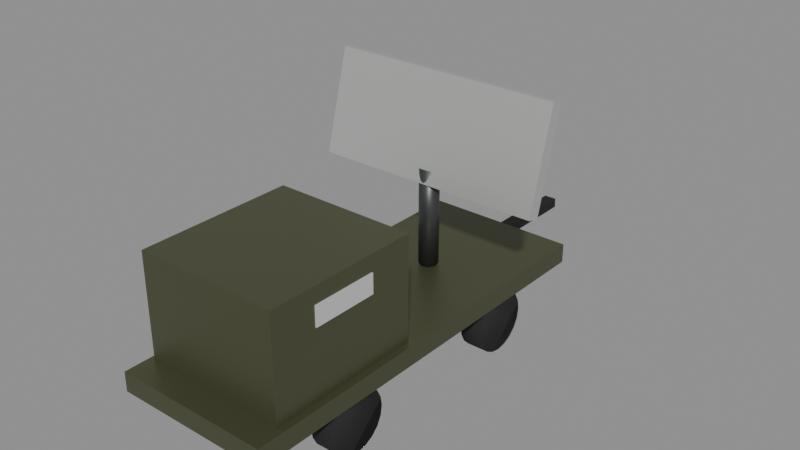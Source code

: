 # Source: RadarMobile.blend  (saved by Blender 5.3.31; exported with 4.5.12 LTS)
import bpy
from mathutils import Matrix  # noqa: F401  (used for matrix-valued properties, if any)

bpy.ops.wm.read_factory_settings(use_empty=True)
scene = bpy.context.scene
scene.name = 'Scene'

# ---- collections
col_radarmobile = bpy.data.collections.new('RadarMobile'); scene.collection.children.link(col_radarmobile)

# ---- materials (node trees are filled in below, after node groups)
mat_rubber_0 = bpy.data.materials.new('Rubber_0')
mat_metal_1 = bpy.data.materials.new('Metal_1')
mat_smoothplastic_2 = bpy.data.materials.new('SmoothPlastic_2')
mat_metal_3 = bpy.data.materials.new('Metal_3')
mat_metal_4 = bpy.data.materials.new('Metal_4')
mat_metal_5 = bpy.data.materials.new('Metal_5')

# ---- material node trees
mat_rubber_0.use_nodes = True; mat_rubber_0.node_tree.nodes.clear()
_N = mat_rubber_0.node_tree.nodes; _L = mat_rubber_0.node_tree.links
n0 = _N.new('ShaderNodeBsdfPrincipled'); n0.name = 'Principled BSDF'; n0.location = (-200, 100)
n0.inputs[0].default_value = (0.0137, 0.0137, 0.01521, 1.0)
n0.inputs[2].default_value = 0.92
n0.inputs[10].default_value = 0.005
n1 = _N.new('ShaderNodeOutputMaterial'); n1.name = 'Material Output'; n1.location = (200, 100)
_L.new(n0.outputs[0], n1.inputs[0])
n1.is_active_output = True
mat_metal_1.use_nodes = True; mat_metal_1.node_tree.nodes.clear()
_N = mat_metal_1.node_tree.nodes; _L = mat_metal_1.node_tree.links
n0 = _N.new('ShaderNodeBsdfPrincipled'); n0.name = 'Principled BSDF'; n0.location = (-200, 100)
n0.inputs[0].default_value = (0.107, 0.117, 0.06125, 1.0)
n0.inputs[1].default_value = 0.55
n0.inputs[2].default_value = 0.42
n0.inputs[10].default_value = 0.005
n1 = _N.new('ShaderNodeOutputMaterial'); n1.name = 'Material Output'; n1.location = (200, 100)
_L.new(n0.outputs[0], n1.inputs[0])
n1.is_active_output = True
mat_smoothplastic_2.use_nodes = True; mat_smoothplastic_2.node_tree.nodes.clear()
_N = mat_smoothplastic_2.node_tree.nodes; _L = mat_smoothplastic_2.node_tree.links
n0 = _N.new('ShaderNodeBsdfPrincipled'); n0.name = 'Principled BSDF'; n0.location = (-200, 100)
n0.inputs[0].default_value = (0.5776, 0.5776, 0.5776, 1.0)
n0.inputs[2].default_value = 0.35
n0.inputs[10].default_value = 0.005
n1 = _N.new('ShaderNodeOutputMaterial'); n1.name = 'Material Output'; n1.location = (200, 100)
_L.new(n0.outputs[0], n1.inputs[0])
n1.is_active_output = True
mat_metal_3.use_nodes = True; mat_metal_3.node_tree.nodes.clear()
_N = mat_metal_3.node_tree.nodes; _L = mat_metal_3.node_tree.links
n0 = _N.new('ShaderNodeBsdfPrincipled'); n0.name = 'Principled BSDF'; n0.location = (-200, 100)
n0.inputs[0].default_value = (0.07227, 0.07619, 0.07619, 1.0)
n0.inputs[1].default_value = 0.55
n0.inputs[2].default_value = 0.42
n0.inputs[10].default_value = 0.005
n1 = _N.new('ShaderNodeOutputMaterial'); n1.name = 'Material Output'; n1.location = (200, 100)
_L.new(n0.outputs[0], n1.inputs[0])
n1.is_active_output = True
mat_metal_4.use_nodes = True; mat_metal_4.node_tree.nodes.clear()
_N = mat_metal_4.node_tree.nodes; _L = mat_metal_4.node_tree.links
n0 = _N.new('ShaderNodeBsdfPrincipled'); n0.name = 'Principled BSDF'; n0.location = (-200, 100)
n0.inputs[0].default_value = (0.6105, 0.6308, 0.6105, 1.0)
n0.inputs[1].default_value = 0.55
n0.inputs[2].default_value = 0.42
n0.inputs[10].default_value = 0.005
n1 = _N.new('ShaderNodeOutputMaterial'); n1.name = 'Material Output'; n1.location = (200, 100)
_L.new(n0.outputs[0], n1.inputs[0])
n1.is_active_output = True
mat_metal_5.use_nodes = True; mat_metal_5.node_tree.nodes.clear()
_N = mat_metal_5.node_tree.nodes; _L = mat_metal_5.node_tree.links
n0 = _N.new('ShaderNodeBsdfPrincipled'); n0.name = 'Principled BSDF'; n0.location = (-200, 100)
n0.inputs[0].default_value = (0.01764, 0.0185, 0.02029, 1.0)
n0.inputs[1].default_value = 0.55
n0.inputs[2].default_value = 0.42
n0.inputs[10].default_value = 0.005
n1 = _N.new('ShaderNodeOutputMaterial'); n1.name = 'Material Output'; n1.location = (200, 100)
_L.new(n0.outputs[0], n1.inputs[0])
n1.is_active_output = True

# ---- meshes
me_wheel_10_1 = bpy.data.meshes.new('Wheel-10_1')
me_wheel_10_1.from_pydata([(-0.175, 0.475, -1.321e-08), (0.175, 0.475, 1.321e-08), (-0.175, 0.4518, -0.1468), (0.175, 0.4518, -0.1468), (-0.175, 0.3843, -0.2792), (0.175, 0.3843, -0.2792), (-0.175, 0.2792, -0.3843), (0.175, 0.2792, -0.3843), (-0.175, 0.1468, -0.4518), (0.175, 0.1468, -0.4518), (-0.175, 0.0, -0.475), (0.175, 0.0, -0.475), (-0.175, -0.1468, -0.4518), (0.175, -0.1468, -0.4518), (-0.175, -0.2792, -0.3843), (0.175, -0.2792, -0.3843), (-0.175, -0.3843, -0.2792), (0.175, -0.3843, -0.2792), (-0.175, -0.4518, -0.1468), (0.175, -0.4518, -0.1468), (-0.175, -0.475, -1.321e-08), (0.175, -0.475, 1.321e-08), (-0.175, -0.4518, 0.1468), (0.175, -0.4518, 0.1468), (-0.175, -0.3843, 0.2792), (0.175, -0.3843, 0.2792), (-0.175, -0.2792, 0.3843), (0.175, -0.2792, 0.3843), (-0.175, -0.1468, 0.4518), (0.175, -0.1468, 0.4518), (-0.175, 0.0, 0.475), (0.175, 0.0, 0.475), (-0.175, 0.1468, 0.4518), (0.175, 0.1468, 0.4518), (-0.175, 0.2792, 0.3843), (0.175, 0.2792, 0.3843), (-0.175, 0.3843, 0.2792), (0.175, 0.3843, 0.2792), (-0.175, 0.4518, 0.1468), (0.175, 0.4518, 0.1468)], [], [(0, 1, 3, 2), (2, 3, 5, 4), (4, 5, 7, 6), (6, 7, 9, 8), (8, 9, 11, 10), (10, 11, 13, 12), (12, 13, 15, 14), (14, 15, 17, 16), (16, 17, 19, 18), (18, 19, 21, 20), (20, 21, 23, 22), (22, 23, 25, 24), (24, 25, 27, 26), (26, 27, 29, 28), (28, 29, 31, 30), (30, 31, 33, 32), (32, 33, 35, 34), (34, 35, 37, 36), (3, 1, 39, 37, 35, 33, 31, 29, 27, 25, 23, 21, 19, 17, 15, 13, 11, 9, 7, 5), (36, 37, 39, 38), (38, 39, 1, 0), (0, 2, 4, 6, 8, 10, 12, 14, 16, 18, 20, 22, 24, 26, 28, 30, 32, 34, 36, 38)])
me_wheel_10_1.polygons.foreach_set('use_smooth', [True] * 22)
me_wheel_10_1.materials.append(mat_rubber_0)
me_wheel_10_1.update()
me_wheel_11_2 = bpy.data.meshes.new('Wheel-11_2')
me_wheel_11_2.from_pydata([(-0.175, 0.475, -1.321e-08), (0.175, 0.475, 1.321e-08), (-0.175, 0.4518, -0.1468), (0.175, 0.4518, -0.1468), (-0.175, 0.3843, -0.2792), (0.175, 0.3843, -0.2792), (-0.175, 0.2792, -0.3843), (0.175, 0.2792, -0.3843), (-0.175, 0.1468, -0.4518), (0.175, 0.1468, -0.4518), (-0.175, 0.0, -0.475), (0.175, 0.0, -0.475), (-0.175, -0.1468, -0.4518), (0.175, -0.1468, -0.4518), (-0.175, -0.2792, -0.3843), (0.175, -0.2792, -0.3843), (-0.175, -0.3843, -0.2792), (0.175, -0.3843, -0.2792), (-0.175, -0.4518, -0.1468), (0.175, -0.4518, -0.1468), (-0.175, -0.475, -1.321e-08), (0.175, -0.475, 1.321e-08), (-0.175, -0.4518, 0.1468), (0.175, -0.4518, 0.1468), (-0.175, -0.3843, 0.2792), (0.175, -0.3843, 0.2792), (-0.175, -0.2792, 0.3843), (0.175, -0.2792, 0.3843), (-0.175, -0.1468, 0.4518), (0.175, -0.1468, 0.4518), (-0.175, 0.0, 0.475), (0.175, 0.0, 0.475), (-0.175, 0.1468, 0.4518), (0.175, 0.1468, 0.4518), (-0.175, 0.2792, 0.3843), (0.175, 0.2792, 0.3843), (-0.175, 0.3843, 0.2792), (0.175, 0.3843, 0.2792), (-0.175, 0.4518, 0.1468), (0.175, 0.4518, 0.1468)], [], [(0, 1, 3, 2), (2, 3, 5, 4), (4, 5, 7, 6), (6, 7, 9, 8), (8, 9, 11, 10), (10, 11, 13, 12), (12, 13, 15, 14), (14, 15, 17, 16), (16, 17, 19, 18), (18, 19, 21, 20), (20, 21, 23, 22), (22, 23, 25, 24), (24, 25, 27, 26), (26, 27, 29, 28), (28, 29, 31, 30), (30, 31, 33, 32), (32, 33, 35, 34), (34, 35, 37, 36), (3, 1, 39, 37, 35, 33, 31, 29, 27, 25, 23, 21, 19, 17, 15, 13, 11, 9, 7, 5), (36, 37, 39, 38), (38, 39, 1, 0), (0, 2, 4, 6, 8, 10, 12, 14, 16, 18, 20, 22, 24, 26, 28, 30, 32, 34, 36, 38)])
me_wheel_11_2.polygons.foreach_set('use_smooth', [True] * 22)
me_wheel_11_2.materials.append(mat_rubber_0)
me_wheel_11_2.update()
me_wheel10_3 = bpy.data.meshes.new('Wheel10_3')
me_wheel10_3.from_pydata([(-0.175, 0.475, -1.321e-08), (0.175, 0.475, 1.321e-08), (-0.175, 0.4518, -0.1468), (0.175, 0.4518, -0.1468), (-0.175, 0.3843, -0.2792), (0.175, 0.3843, -0.2792), (-0.175, 0.2792, -0.3843), (0.175, 0.2792, -0.3843), (-0.175, 0.1468, -0.4518), (0.175, 0.1468, -0.4518), (-0.175, 0.0, -0.475), (0.175, 0.0, -0.475), (-0.175, -0.1468, -0.4518), (0.175, -0.1468, -0.4518), (-0.175, -0.2792, -0.3843), (0.175, -0.2792, -0.3843), (-0.175, -0.3843, -0.2792), (0.175, -0.3843, -0.2792), (-0.175, -0.4518, -0.1468), (0.175, -0.4518, -0.1468), (-0.175, -0.475, -1.321e-08), (0.175, -0.475, 1.321e-08), (-0.175, -0.4518, 0.1468), (0.175, -0.4518, 0.1468), (-0.175, -0.3843, 0.2792), (0.175, -0.3843, 0.2792), (-0.175, -0.2792, 0.3843), (0.175, -0.2792, 0.3843), (-0.175, -0.1468, 0.4518), (0.175, -0.1468, 0.4518), (-0.175, 0.0, 0.475), (0.175, 0.0, 0.475), (-0.175, 0.1468, 0.4518), (0.175, 0.1468, 0.4518), (-0.175, 0.2792, 0.3843), (0.175, 0.2792, 0.3843), (-0.175, 0.3843, 0.2792), (0.175, 0.3843, 0.2792), (-0.175, 0.4518, 0.1468), (0.175, 0.4518, 0.1468)], [], [(0, 1, 3, 2), (2, 3, 5, 4), (4, 5, 7, 6), (6, 7, 9, 8), (8, 9, 11, 10), (10, 11, 13, 12), (12, 13, 15, 14), (14, 15, 17, 16), (16, 17, 19, 18), (18, 19, 21, 20), (20, 21, 23, 22), (22, 23, 25, 24), (24, 25, 27, 26), (26, 27, 29, 28), (28, 29, 31, 30), (30, 31, 33, 32), (32, 33, 35, 34), (34, 35, 37, 36), (3, 1, 39, 37, 35, 33, 31, 29, 27, 25, 23, 21, 19, 17, 15, 13, 11, 9, 7, 5), (36, 37, 39, 38), (38, 39, 1, 0), (0, 2, 4, 6, 8, 10, 12, 14, 16, 18, 20, 22, 24, 26, 28, 30, 32, 34, 36, 38)])
me_wheel10_3.polygons.foreach_set('use_smooth', [True] * 22)
me_wheel10_3.materials.append(mat_rubber_0)
me_wheel10_3.update()
me_wheel11_4 = bpy.data.meshes.new('Wheel11_4')
me_wheel11_4.from_pydata([(-0.175, 0.475, -1.321e-08), (0.175, 0.475, 1.321e-08), (-0.175, 0.4518, -0.1468), (0.175, 0.4518, -0.1468), (-0.175, 0.3843, -0.2792), (0.175, 0.3843, -0.2792), (-0.175, 0.2792, -0.3843), (0.175, 0.2792, -0.3843), (-0.175, 0.1468, -0.4518), (0.175, 0.1468, -0.4518), (-0.175, 0.0, -0.475), (0.175, 0.0, -0.475), (-0.175, -0.1468, -0.4518), (0.175, -0.1468, -0.4518), (-0.175, -0.2792, -0.3843), (0.175, -0.2792, -0.3843), (-0.175, -0.3843, -0.2792), (0.175, -0.3843, -0.2792), (-0.175, -0.4518, -0.1468), (0.175, -0.4518, -0.1468), (-0.175, -0.475, -1.321e-08), (0.175, -0.475, 1.321e-08), (-0.175, -0.4518, 0.1468), (0.175, -0.4518, 0.1468), (-0.175, -0.3843, 0.2792), (0.175, -0.3843, 0.2792), (-0.175, -0.2792, 0.3843), (0.175, -0.2792, 0.3843), (-0.175, -0.1468, 0.4518), (0.175, -0.1468, 0.4518), (-0.175, 0.0, 0.475), (0.175, 0.0, 0.475), (-0.175, 0.1468, 0.4518), (0.175, 0.1468, 0.4518), (-0.175, 0.2792, 0.3843), (0.175, 0.2792, 0.3843), (-0.175, 0.3843, 0.2792), (0.175, 0.3843, 0.2792), (-0.175, 0.4518, 0.1468), (0.175, 0.4518, 0.1468)], [], [(0, 1, 3, 2), (2, 3, 5, 4), (4, 5, 7, 6), (6, 7, 9, 8), (8, 9, 11, 10), (10, 11, 13, 12), (12, 13, 15, 14), (14, 15, 17, 16), (16, 17, 19, 18), (18, 19, 21, 20), (20, 21, 23, 22), (22, 23, 25, 24), (24, 25, 27, 26), (26, 27, 29, 28), (28, 29, 31, 30), (30, 31, 33, 32), (32, 33, 35, 34), (34, 35, 37, 36), (3, 1, 39, 37, 35, 33, 31, 29, 27, 25, 23, 21, 19, 17, 15, 13, 11, 9, 7, 5), (36, 37, 39, 38), (38, 39, 1, 0), (0, 2, 4, 6, 8, 10, 12, 14, 16, 18, 20, 22, 24, 26, 28, 30, 32, 34, 36, 38)])
me_wheel11_4.polygons.foreach_set('use_smooth', [True] * 22)
me_wheel11_4.materials.append(mat_rubber_0)
me_wheel11_4.update()
me_trailer_5 = bpy.data.meshes.new('Trailer_5')
me_trailer_5.from_pydata([(-1.2, -3.2, -0.15), (-1.2, -3.2, 0.15), (-1.2, 3.2, -0.15), (-1.2, 3.2, 0.15), (1.2, -3.2, -0.15), (1.2, -3.2, 0.15), (1.2, 3.2, -0.15), (1.2, 3.2, 0.15)], [], [(0, 1, 3, 2), (2, 3, 7, 6), (6, 7, 5, 4), (4, 5, 1, 0), (2, 6, 4, 0), (7, 3, 1, 5)])
me_trailer_5.materials.append(mat_metal_1)
me_trailer_5.update()
me_cabin_6 = bpy.data.meshes.new('Cabin_6')
me_cabin_6.from_pydata([(-1.1, -1.2, -0.8), (-1.1, -1.2, 0.8), (-1.1, 1.2, -0.8), (-1.1, 1.2, 0.8), (1.1, -1.2, -0.8), (1.1, -1.2, 0.8), (1.1, 1.2, -0.8), (1.1, 1.2, 0.8)], [], [(0, 1, 3, 2), (2, 3, 7, 6), (6, 7, 5, 4), (4, 5, 1, 0), (2, 6, 4, 0), (7, 3, 1, 5)])
me_cabin_6.materials.append(mat_metal_1)
me_cabin_6.update()
me_teampanel_7 = bpy.data.meshes.new('TeamPanel_7')
me_teampanel_7.from_pydata([(-0.01, -0.5, -0.15), (-0.01, -0.5, 0.15), (-0.01, 0.5, -0.15), (-0.01, 0.5, 0.15), (0.01, -0.5, -0.15), (0.01, -0.5, 0.15), (0.01, 0.5, -0.15), (0.01, 0.5, 0.15)], [], [(0, 1, 3, 2), (2, 3, 7, 6), (6, 7, 5, 4), (4, 5, 1, 0), (2, 6, 4, 0), (7, 3, 1, 5)])
me_teampanel_7.materials.append(mat_smoothplastic_2)
me_teampanel_7.update()
me_mast_8 = bpy.data.meshes.new('Mast_8')
me_mast_8.from_pydata([(-0.75, 0.15, -5.662e-08), (0.75, 0.15, 5.662e-08), (-0.75, 0.1427, -0.04635), (0.75, 0.1427, -0.04635), (-0.75, 0.1214, -0.08817), (0.75, 0.1214, -0.08817), (-0.75, 0.08817, -0.1214), (0.75, 0.08817, -0.1214), (-0.75, 0.04635, -0.1427), (0.75, 0.04635, -0.1427), (-0.75, 0.0, -0.15), (0.75, 0.0, -0.15), (-0.75, -0.04635, -0.1427), (0.75, -0.04635, -0.1427), (-0.75, -0.08817, -0.1214), (0.75, -0.08817, -0.1214), (-0.75, -0.1214, -0.08817), (0.75, -0.1214, -0.08817), (-0.75, -0.1427, -0.04635), (0.75, -0.1427, -0.04635), (-0.75, -0.15, -5.662e-08), (0.75, -0.15, 5.662e-08), (-0.75, -0.1427, 0.04635), (0.75, -0.1427, 0.04635), (-0.75, -0.1214, 0.08817), (0.75, -0.1214, 0.08817), (-0.75, -0.08817, 0.1214), (0.75, -0.08817, 0.1214), (-0.75, -0.04635, 0.1427), (0.75, -0.04635, 0.1427), (-0.75, 0.0, 0.15), (0.75, 0.0, 0.15), (-0.75, 0.04635, 0.1427), (0.75, 0.04635, 0.1427), (-0.75, 0.08817, 0.1214), (0.75, 0.08817, 0.1214), (-0.75, 0.1214, 0.08817), (0.75, 0.1214, 0.08817), (-0.75, 0.1427, 0.04635), (0.75, 0.1427, 0.04635)], [], [(0, 1, 3, 2), (2, 3, 5, 4), (4, 5, 7, 6), (6, 7, 9, 8), (8, 9, 11, 10), (10, 11, 13, 12), (12, 13, 15, 14), (14, 15, 17, 16), (16, 17, 19, 18), (18, 19, 21, 20), (20, 21, 23, 22), (22, 23, 25, 24), (24, 25, 27, 26), (26, 27, 29, 28), (28, 29, 31, 30), (30, 31, 33, 32), (32, 33, 35, 34), (34, 35, 37, 36), (3, 1, 39, 37, 35, 33, 31, 29, 27, 25, 23, 21, 19, 17, 15, 13, 11, 9, 7, 5), (36, 37, 39, 38), (38, 39, 1, 0), (0, 2, 4, 6, 8, 10, 12, 14, 16, 18, 20, 22, 24, 26, 28, 30, 32, 34, 36, 38)])
me_mast_8.polygons.foreach_set('use_smooth', [True] * 22)
me_mast_8.materials.append(mat_metal_3)
me_mast_8.update()
me_array_9 = bpy.data.meshes.new('Array_9')
me_array_9.from_pydata([(-1.8, -0.1, -0.8), (-1.8, -0.1, 0.8), (-1.8, 0.1, -0.8), (-1.8, 0.1, 0.8), (1.8, -0.1, -0.8), (1.8, -0.1, 0.8), (1.8, 0.1, -0.8), (1.8, 0.1, 0.8)], [], [(0, 1, 3, 2), (2, 3, 7, 6), (6, 7, 5, 4), (4, 5, 1, 0), (2, 6, 4, 0), (7, 3, 1, 5)])
me_array_9.materials.append(mat_metal_4)
me_array_9.update()
me_drawbar_10 = bpy.data.meshes.new('Drawbar_10')
me_drawbar_10.from_pydata([(-0.1, -0.8, -0.075), (-0.1, -0.8, 0.075), (-0.1, 0.8, -0.075), (-0.1, 0.8, 0.075), (0.1, -0.8, -0.075), (0.1, -0.8, 0.075), (0.1, 0.8, -0.075), (0.1, 0.8, 0.075)], [], [(0, 1, 3, 2), (2, 3, 7, 6), (6, 7, 5, 4), (4, 5, 1, 0), (2, 6, 4, 0), (7, 3, 1, 5)])
me_drawbar_10.materials.append(mat_metal_5)
me_drawbar_10.update()

# ---- objects
ob_wheel_10 = bpy.data.objects.new('Wheel-10', me_wheel_10_1)
ob_wheel_11 = bpy.data.objects.new('Wheel-11', me_wheel_11_2)
ob_wheel10 = bpy.data.objects.new('Wheel10', me_wheel10_3)
ob_wheel11 = bpy.data.objects.new('Wheel11', me_wheel11_4)
ob_trailer = bpy.data.objects.new('Trailer', me_trailer_5)
ob_cabin = bpy.data.objects.new('Cabin', me_cabin_6)
ob_teampanel = bpy.data.objects.new('TeamPanel', me_teampanel_7)
ob_mast = bpy.data.objects.new('Mast', me_mast_8)
ob_g_dish = bpy.data.objects.new('G_Dish', None)
ob_array = bpy.data.objects.new('Array', me_array_9)
ob_drawbar = bpy.data.objects.new('Drawbar', me_drawbar_10)

# ---- transforms, parenting, visibility, modifiers, constraints
ob_wheel_10.location = (-1.0, -1.5, 0.48)
ob_wheel_11.location = (-1.0, 1.6, 0.48)
ob_wheel10.location = (1.0, -1.5, 0.48)
ob_wheel11.location = (1.0, 1.6, 0.48)
ob_trailer.location = (0.0, 0.0, 0.95)
ob_cabin.location = (0.0, -1.6, 1.9)
ob_teampanel.location = (1.11, -1.6, 2.3)
ob_mast.location = (0.0, 1.4, 1.9)
ob_mast.rotation_euler = (0.0, -1.571, 0.0)
ob_g_dish.location = (0.0, 1.4, 2.7)
ob_g_dish.empty_display_type = 'ARROWS'
ob_g_dish.empty_display_size = 0.5
ob_array.location = (0.0, 1.55, 3.2)
ob_array.rotation_euler = (-0.2618, 0.0, 0.0)
ob_drawbar.location = (0.0, 3.9, 0.9)

# ---- collection membership
col_radarmobile.objects.link(ob_wheel_10)
col_radarmobile.objects.link(ob_wheel_11)
col_radarmobile.objects.link(ob_wheel10)
col_radarmobile.objects.link(ob_wheel11)
col_radarmobile.objects.link(ob_trailer)
col_radarmobile.objects.link(ob_cabin)
col_radarmobile.objects.link(ob_teampanel)
col_radarmobile.objects.link(ob_mast)
col_radarmobile.objects.link(ob_g_dish)
col_radarmobile.objects.link(ob_array)
col_radarmobile.objects.link(ob_drawbar)

# ---- scene / render settings (as saved in the file)
scene.frame_start = 1; scene.frame_end = 250; scene.frame_set(1)
scene.render.engine = 'BLENDER_EEVEE_NEXT'
scene.render.bake_bias = 0.0
scene.render.bake_samples = 0
scene.render.compositor_device = 'GPU'
scene.eevee.use_volume_custom_range = False
scene.eevee.fast_gi_thickness_near = 0.1
scene.eevee.fast_gi_thickness_far = 0.0
scene.eevee.ray_tracing_options.screen_trace_thickness = 0.1
bpy.context.view_layer.update()

# ---- added for rendering (the .blend has no active camera and no usable light): camera, sun + grey world if the file has none
cam_auto = bpy.data.cameras.new('AutoCamera')
cam_auto.lens = 50.0
cam_auto.sensor_width = 36.0
cam_auto.clip_end = 1000.0
ob_auto_camera = bpy.data.objects.new('AutoCamera', cam_auto)
scene.collection.objects.link(ob_auto_camera)
ob_auto_camera.location = (8.84154, -9.85985, 9.07504)
ob_auto_camera.rotation_euler = (1.09748, -7.21219e-08, 0.694738)
scene.camera = ob_auto_camera
light_auto_sun = bpy.data.lights.new('AutoSun', 'SUN')
light_auto_sun.energy = 3.0
light_auto_sun.angle = 0.0523599
ob_auto_sun = bpy.data.objects.new('AutoSun', light_auto_sun)
scene.collection.objects.link(ob_auto_sun)
ob_auto_sun.rotation_euler = (0.872665, 0.174533, 0.523599)
if scene.world is None:
    world_auto = bpy.data.worlds.new('AutoWorld')
    world_auto.color = (0.3, 0.3, 0.3)
    scene.world = world_auto
bpy.context.view_layer.update()
